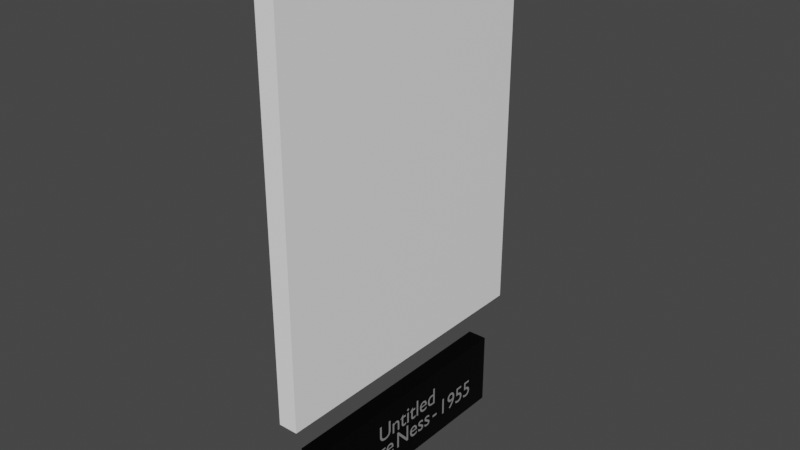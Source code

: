 # Source: GeorgesNess_2.blend  (saved by Blender 2.81.16; exported with 4.5.12 LTS)
import bpy
from mathutils import Matrix  # noqa: F401  (used for matrix-valued properties, if any)

bpy.ops.wm.read_factory_settings(use_empty=True)
scene = bpy.context.scene
scene.name = 'Scene'

# ---- collections
col_collection = bpy.data.collections.new('Collection'); scene.collection.children.link(col_collection)

# ---- images (referenced by path relative to the original .blend; pixels are not part of the script)
import os
ASSET_DIR = os.environ.get("B2B_ASSET_DIR", "")  # directory of the original .blend (textures are referenced by path, not embedded)
HERE = os.path.dirname(os.path.abspath(__file__))  # packed textures are extracted next to this script under _unpacked/

def load_image(name, relpath, width, height, colorspace="sRGB"):
    """Load a texture the original file referenced (path relative to the .blend, or extracted next to this script)."""
    p = next((c for c in (os.path.join(HERE, relpath), os.path.join(ASSET_DIR, relpath)) if relpath and os.path.exists(c)), "")
    if p:
        img = bpy.data.images.load(p, check_existing=True)
        img.name = name
    else:  # same state as the original file: an image datablock whose file is absent (Cycles renders it pink)
        img = bpy.data.images.new(name, width, height)
        img.source = "FILE"
        img.filepath = "//" + (relpath or name)
    img.colorspace_settings.name = colorspace
    return img
img_georges_ness__1955_jpg = load_image('Georges Ness -1955.jpg', 'Textures/Georges Ness -1955.jpg', 1024, 1024, 'sRGB')

# ---- materials (node trees are filled in below, after node groups)
mat_pancartemat = bpy.data.materials.new('PancarteMat')
mat_pancartemat.use_transparent_shadow = False
mat_textmat = bpy.data.materials.new('TextMat')
mat_textmat.use_transparent_shadow = False
mat_georges_ness__1955 = bpy.data.materials.new('Georges Ness -1955')
mat_georges_ness__1955.surface_render_method = 'BLENDED'
mat_georges_ness__1955.blend_method = 'BLEND'
mat_georges_ness__1955.use_transparent_shadow = False
mat_whitetableau = bpy.data.materials.new('WhiteTableau')
mat_whitetableau.use_transparent_shadow = False

# ---- material node trees
mat_pancartemat.use_nodes = True; mat_pancartemat.node_tree.nodes.clear()
_N = mat_pancartemat.node_tree.nodes; _L = mat_pancartemat.node_tree.links
n0 = _N.new('ShaderNodeOutputMaterial'); n0.name = 'Material Output'; n0.location = (300, 300)
n1 = _N.new('ShaderNodeBsdfPrincipled'); n1.name = 'Principled BSDF'; n1.location = (10, 300)
n1.distribution = 'GGX'
n1.subsurface_method = 'BURLEY'
n1.inputs[0].default_value = (0.01222, 0.01222, 0.01222, 1.0)
n1.inputs[1].default_value = 1.0
n1.inputs[2].default_value = 0.4
n1.inputs[3].default_value = 1.45
n1.inputs[13].default_value = 0.4417
n1.inputs[27].default_value = (0.0, 0.0, 0.0, 1.0)
n1.inputs[28].default_value = 1.0
_L.new(n1.outputs[0], n0.inputs[0])
n0.is_active_output = True
mat_textmat.use_nodes = True; mat_textmat.node_tree.nodes.clear()
_N = mat_textmat.node_tree.nodes; _L = mat_textmat.node_tree.links
n0 = _N.new('ShaderNodeOutputMaterial'); n0.name = 'Material Output'; n0.location = (300, 300)
n1 = _N.new('ShaderNodeBsdfPrincipled'); n1.name = 'Principled BSDF'; n1.location = (10, 300)
n1.distribution = 'GGX'
n1.subsurface_method = 'BURLEY'
n1.inputs[0].default_value = (0.9699, 0.9699, 0.9699, 1.0)
n1.inputs[1].default_value = 0.8917
n1.inputs[3].default_value = 1.45
n1.inputs[13].default_value = 0.6417
n1.inputs[27].default_value = (0.0, 0.0, 0.0, 1.0)
n1.inputs[28].default_value = 1.0
_L.new(n1.outputs[0], n0.inputs[0])
n0.is_active_output = True
mat_georges_ness__1955.use_nodes = True; mat_georges_ness__1955.node_tree.nodes.clear()
_N = mat_georges_ness__1955.node_tree.nodes; _L = mat_georges_ness__1955.node_tree.links
n0 = _N.new('ShaderNodeOutputMaterial'); n0.name = 'Material Output'; n0.location = (300, 300)
n1 = _N.new('ShaderNodeTexImage'); n1.name = 'Image Texture'; n1.location = (-200, 300)
n1.image = img_georges_ness__1955_jpg
n1.extension = 'CLIP'
n2 = _N.new('ShaderNodeBsdfPrincipled'); n2.name = 'Principled BSDF'; n2.location = (0, 300)
n2.distribution = 'GGX'
n2.subsurface_method = 'BURLEY'
n2.inputs[3].default_value = 1.45
n2.inputs[27].default_value = (0.0, 0.0, 0.0, 1.0)
n2.inputs[28].default_value = 1.0
_L.new(n1.outputs[0], n2.inputs[0])
_L.new(n1.outputs[1], n2.inputs[4])
_L.new(n2.outputs[0], n0.inputs[0])
n0.is_active_output = True
mat_whitetableau.use_nodes = True; mat_whitetableau.node_tree.nodes.clear()
_N = mat_whitetableau.node_tree.nodes; _L = mat_whitetableau.node_tree.links
n0 = _N.new('ShaderNodeOutputMaterial'); n0.name = 'Material Output'; n0.location = (300, 300)
n1 = _N.new('ShaderNodeBsdfPrincipled'); n1.name = 'Principled BSDF'; n1.location = (10, 300)
n1.distribution = 'GGX'
n1.subsurface_method = 'BURLEY'
n1.inputs[0].default_value = (1.0, 1.0, 1.0, 1.0)
n1.inputs[3].default_value = 1.45
n1.inputs[27].default_value = (0.0, 0.0, 0.0, 1.0)
n1.inputs[28].default_value = 1.0
_L.new(n1.outputs[0], n0.inputs[0])
n0.is_active_output = True

# ---- world
world_world = bpy.data.worlds.new('World'); scene.world = world_world
world_world.use_nodes = True; world_world.node_tree.nodes.clear()
_N = world_world.node_tree.nodes; _L = world_world.node_tree.links
n0 = _N.new('ShaderNodeOutputWorld'); n0.name = 'World Output'; n0.location = (300, 300)
n1 = _N.new('ShaderNodeBackground'); n1.name = 'Background'; n1.location = (10, 300)
n1.inputs[0].default_value = (0.05088, 0.05088, 0.05088, 1.0)
_L.new(n1.outputs[0], n0.inputs[0])
n0.is_active_output = True
world_world.color = (0.05088, 0.05088, 0.05088)
world_world.use_sun_shadow = False
world_world.sun_shadow_jitter_overblur = 0.0

# ---- meshes
me_cube = bpy.data.meshes.new('Cube')
me_cube.from_pydata([(-0.5, -0.5, -0.5), (-0.5, -0.5, 0.5), (-0.5, 0.5, -0.5), (-0.5, 0.5, 0.5), (0.5, -0.5, -0.5), (0.5, -0.5, 0.5), (0.5, 0.5, -0.5), (0.5, 0.5, 0.5)], [], [(0, 1, 3, 2), (2, 3, 7, 6), (6, 7, 5, 4), (4, 5, 1, 0), (2, 6, 4, 0), (7, 3, 1, 5)])
_uv = me_cube.uv_layers.new(name='UVMap')
_uv.uv.foreach_set('vector', [0.375, 0.0, 0.625, 0.0, 0.625, 0.25, 0.375, 0.25, 0.375, 0.25, 0.625, 0.25, 0.625, 0.5, 0.375, 0.5, 0.375, 0.5, 0.625, 0.5, 0.625, 0.75, 0.375, 0.75, 0.375, 0.75, 0.625, 0.75, 0.625, 1.0, 0.375, 1.0, 0.125, 0.5, 0.375, 0.5, 0.375, 0.75, 0.125, 0.75, 0.625, 0.5, 0.875, 0.5, 0.875, 0.75, 0.625, 0.75])
me_cube.materials.append(mat_pancartemat)
me_cube.use_remesh_fix_poles = True
me_cube.use_remesh_preserve_attributes = False
me_cube.use_mirror_vertex_groups = False
me_cube.update()
me_georges_ness__1955 = bpy.data.meshes.new('Georges Ness -1955')
me_georges_ness__1955.from_pydata([(-0.3832, -0.5, 0.0), (0.3832, -0.5, 0.0), (-0.3832, 0.5, 0.0), (0.3832, 0.5, 0.0), (-0.3832, 0.5, -0.05), (-0.3832, -0.5, -0.05), (0.3832, -0.5, -0.05), (0.3832, 0.5, -0.05)], [], [(0, 2, 3, 1), (5, 6, 7, 4), (2, 0, 5, 4), (3, 2, 4, 7), (0, 1, 6, 5), (1, 3, 7, 6)])
me_georges_ness__1955.polygons.foreach_set('material_index', [0, 1, 1, 1, 1, 1])
_uv = me_georges_ness__1955.uv_layers.new(name='UVMap')
_uv.uv.foreach_set('vector', [0.0, 0.0, 0.0, 1.0, 1.0, 1.0, 1.0, 0.0, 0.0, 0.0, 1.0, 0.0, 1.0, 1.0, 0.0, 1.0, 0.0, 1.0, 0.0, 0.0, 0.0, 0.0, 0.0, 1.0, 1.0, 1.0, 0.0, 1.0, 0.0, 1.0, 1.0, 1.0, 0.0, 0.0, 1.0, 0.0, 1.0, 0.0, 0.0, 0.0, 1.0, 0.0, 1.0, 1.0, 1.0, 1.0, 1.0, 0.0])
me_georges_ness__1955.materials.append(mat_georges_ness__1955)
me_georges_ness__1955.materials.append(mat_whitetableau)
me_georges_ness__1955.use_remesh_fix_poles = True
me_georges_ness__1955.use_remesh_preserve_attributes = False
me_georges_ness__1955.use_mirror_vertex_groups = False
me_georges_ness__1955.update()

# ---- curves / text
txt_texte_pancarte = bpy.data.curves.new('Texte Pancarte', 'FONT')
txt_texte_pancarte.dimensions = '2D'
txt_texte_pancarte.body = 'Untitled\nGeorge Ness - 1955'
txt_texte_pancarte.materials.append(mat_textmat)
txt_texte_pancarte.use_path_clamp = True
txt_texte_pancarte.align_x = 'CENTER'
txt_texte_pancarte.align_y = 'CENTER'
txt_texte_pancarte.space_line = 0.8
txt_texte_pancarte.space_word = 0.4
txt_texte_pancarte_001 = bpy.data.curves.new('Texte Pancarte.001', 'FONT')
txt_texte_pancarte_001.dimensions = '2D'
txt_texte_pancarte_001.body = 'Untitled\nGeorge Ness - 1955'
txt_texte_pancarte_001.materials.append(mat_textmat)
txt_texte_pancarte_001.use_path_clamp = True
txt_texte_pancarte_001.align_x = 'CENTER'
txt_texte_pancarte_001.align_y = 'CENTER'
txt_texte_pancarte_001.space_line = 0.8
txt_texte_pancarte_001.space_word = 0.4

# ---- objects
ob_pancarte = bpy.data.objects.new('Pancarte', me_cube)
ob_text = bpy.data.objects.new('Text', txt_texte_pancarte)
ob_georges_ness__1955 = bpy.data.objects.new('Georges Ness -1955', me_georges_ness__1955)
ob_text_001 = bpy.data.objects.new('Text.001', txt_texte_pancarte_001)

# ---- transforms, parenting, visibility, modifiers, constraints
ob_pancarte.location = (0.025, 0.0, -0.7)
ob_pancarte.scale = (0.05, 0.6436, 0.1931)
ob_pancarte.lineart.crease_threshold = 0.0
ob_text.location = (-0.001, 0.0, -0.7)
ob_text.rotation_euler = (1.571, 0.0, -1.571)
ob_text.scale = (0.06715, 0.06715, 0.06715)
ob_text.lineart.crease_threshold = 0.0
ob_georges_ness__1955.location = (0.0, 0.0, 0.0)
ob_georges_ness__1955.rotation_euler = (1.571, 0.0, -1.571)
ob_georges_ness__1955.lineart.crease_threshold = 0.0
ob_text_001.location = (0.051, 0.0, -0.7)
ob_text_001.rotation_euler = (1.571, 0.0, 1.571)
ob_text_001.scale = (0.06715, 0.06715, 0.06715)
ob_text_001.lineart.crease_threshold = 0.0

# ---- collection membership
col_collection.objects.link(ob_pancarte)
col_collection.objects.link(ob_text)
col_collection.objects.link(ob_georges_ness__1955)
col_collection.objects.link(ob_text_001)

# ---- scene / render settings (as saved in the file)
scene.frame_start = 1; scene.frame_end = 250; scene.frame_set(1)
scene.render.engine = 'BLENDER_EEVEE_NEXT'
scene.cycles.use_denoising = False
scene.cycles.samples = 128
scene.cycles.sampling_pattern = 'TABULATED_SOBOL'
scene.cycles.use_adaptive_sampling = False
scene.cycles.use_light_tree = False
scene.view_settings.view_transform = 'Filmic'
bpy.context.view_layer.update()

# ---- added for rendering (the .blend has no active camera and no usable light): camera, sun
cam_auto = bpy.data.cameras.new('AutoCamera')
cam_auto.lens = 50.0
cam_auto.sensor_width = 36.0
cam_auto.clip_end = 1000.0
ob_auto_camera = bpy.data.objects.new('AutoCamera', cam_auto)
scene.collection.objects.link(ob_auto_camera)
ob_auto_camera.location = (1.47055, -1.73466, 1.00817)
ob_auto_camera.rotation_euler = (1.09748, -7.21219e-08, 0.694738)
scene.camera = ob_auto_camera
light_auto_sun = bpy.data.lights.new('AutoSun', 'SUN')
light_auto_sun.energy = 3.0
light_auto_sun.angle = 0.0523599
ob_auto_sun = bpy.data.objects.new('AutoSun', light_auto_sun)
scene.collection.objects.link(ob_auto_sun)
ob_auto_sun.rotation_euler = (0.872665, 0.174533, 0.523599)
bpy.context.view_layer.update()

